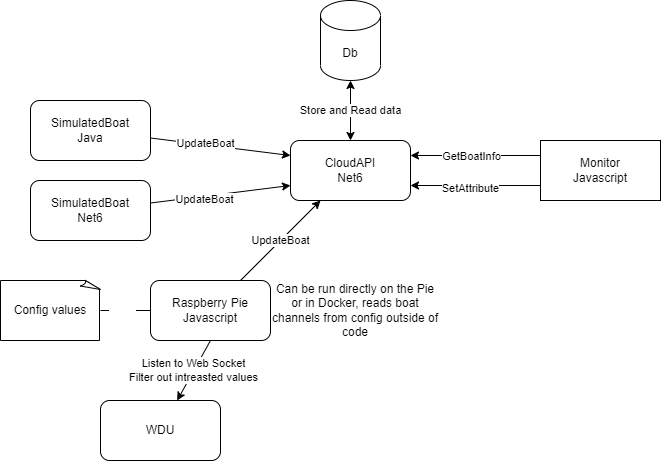

The diagram above was exported from draw.io. Its source (the exported page's mxGraphModel, read from the mxfile embedded in the PNG):
<mxGraphModel dx="949" dy="614" grid="1" gridSize="10" guides="1" tooltips="1" connect="1" arrows="1" fold="1" page="1" pageScale="1" pageWidth="827" pageHeight="1169" math="0" shadow="0">
  <root>
    <mxCell id="0" />
    <mxCell id="1" parent="0" />
    <mxCell id="2" value="Store and Read data" style="edgeStyle=none;html=1;startArrow=classic;startFill=1;" edge="1" parent="1" source="3" target="4">
      <mxGeometry relative="1" as="geometry" />
    </mxCell>
    <mxCell id="3" value="CloudAPI&lt;br&gt;Net6" style="rounded=1;whiteSpace=wrap;html=1;" vertex="1" parent="1">
      <mxGeometry x="320" y="160" width="120" height="60" as="geometry" />
    </mxCell>
    <mxCell id="4" value="Db" style="shape=cylinder3;whiteSpace=wrap;html=1;boundedLbl=1;backgroundOutline=1;size=15;" vertex="1" parent="1">
      <mxGeometry x="350" y="20" width="60" height="80" as="geometry" />
    </mxCell>
    <mxCell id="5" style="edgeStyle=none;html=1;entryX=0;entryY=0.25;entryDx=0;entryDy=0;startArrow=none;startFill=0;" edge="1" parent="1" source="7" target="3">
      <mxGeometry relative="1" as="geometry" />
    </mxCell>
    <mxCell id="6" value="UpdateBoat" style="edgeLabel;html=1;align=center;verticalAlign=middle;resizable=0;points=[];" vertex="1" connectable="0" parent="5">
      <mxGeometry x="-0.2301" y="2" relative="1" as="geometry">
        <mxPoint as="offset" />
      </mxGeometry>
    </mxCell>
    <mxCell id="7" value="SimulatedBoat&lt;br&gt;Java" style="rounded=1;whiteSpace=wrap;html=1;" vertex="1" parent="1">
      <mxGeometry x="60" y="120" width="120" height="60" as="geometry" />
    </mxCell>
    <mxCell id="8" style="edgeStyle=none;html=1;entryX=0;entryY=0.75;entryDx=0;entryDy=0;startArrow=none;startFill=0;" edge="1" parent="1" source="11" target="3">
      <mxGeometry relative="1" as="geometry" />
    </mxCell>
    <mxCell id="9" value="&lt;span style=&quot;color: rgba(0 , 0 , 0 , 0) ; font-family: monospace ; font-size: 0px&quot;&gt;%3CmxGraphModel%3E%3Croot%3E%3CmxCell%20id%3D%220%22%2F%3E%3CmxCell%20id%3D%221%22%20parent%3D%220%22%2F%3E%3CmxCell%20id%3D%222%22%20value%3D%22UpdateBoat%22%20style%3D%22edgeLabel%3Bhtml%3D1%3Balign%3Dcenter%3BverticalAlign%3Dmiddle%3Bresizable%3D0%3Bpoints%3D%5B%5D%3B%22%20vertex%3D%221%22%20connectable%3D%220%22%20parent%3D%221%22%3E%3CmxGeometry%20x%3D%22233.83107481171646%22%20y%3D%22162.2133199143899%22%20as%3D%22geometry%22%2F%3E%3C%2FmxCell%3E%3C%2Froot%3E%3C%2FmxGraphModel%3E&lt;/span&gt;" style="edgeLabel;html=1;align=center;verticalAlign=middle;resizable=0;points=[];" vertex="1" connectable="0" parent="8">
      <mxGeometry x="-0.3015" y="-2" relative="1" as="geometry">
        <mxPoint as="offset" />
      </mxGeometry>
    </mxCell>
    <mxCell id="10" value="UpdateBoat" style="edgeLabel;html=1;align=center;verticalAlign=middle;resizable=0;points=[];" vertex="1" connectable="0" parent="8">
      <mxGeometry x="-0.4439" y="-2" relative="1" as="geometry">
        <mxPoint x="15" y="-1" as="offset" />
      </mxGeometry>
    </mxCell>
    <mxCell id="11" value="SimulatedBoat&lt;br&gt;Net6" style="rounded=1;whiteSpace=wrap;html=1;" vertex="1" parent="1">
      <mxGeometry x="60" y="200" width="120" height="60" as="geometry" />
    </mxCell>
    <mxCell id="12" value="UpdateBoat" style="edgeStyle=none;html=1;entryX=0.25;entryY=1;entryDx=0;entryDy=0;startArrow=none;startFill=0;" edge="1" parent="1" source="15" target="3">
      <mxGeometry relative="1" as="geometry" />
    </mxCell>
    <mxCell id="13" value="" style="edgeStyle=none;html=1;fontColor=#000000;startArrow=none;startFill=0;endArrow=none;endFill=0;" edge="1" parent="1" source="15" target="24">
      <mxGeometry relative="1" as="geometry" />
    </mxCell>
    <mxCell id="14" value="Read" style="edgeLabel;html=1;align=center;verticalAlign=middle;resizable=0;points=[];fontColor=#FFFFFF;" vertex="1" connectable="0" parent="13">
      <mxGeometry x="0.456" y="-1" relative="1" as="geometry">
        <mxPoint x="7" as="offset" />
      </mxGeometry>
    </mxCell>
    <mxCell id="15" value="Raspberry Pie&lt;br&gt;Javascript" style="rounded=1;whiteSpace=wrap;html=1;" vertex="1" parent="1">
      <mxGeometry x="180" y="300" width="120" height="60" as="geometry" />
    </mxCell>
    <mxCell id="16" value="Listen to Web Socket&lt;br&gt;Filter out intreasted values" style="edgeStyle=none;html=1;entryX=0.5;entryY=1;entryDx=0;entryDy=0;startArrow=classic;startFill=1;endArrow=none;endFill=0;" edge="1" parent="1" source="17" target="15">
      <mxGeometry relative="1" as="geometry" />
    </mxCell>
    <mxCell id="17" value="WDU" style="rounded=1;whiteSpace=wrap;html=1;" vertex="1" parent="1">
      <mxGeometry x="130" y="420" width="120" height="60" as="geometry" />
    </mxCell>
    <mxCell id="18" style="edgeStyle=none;html=1;startArrow=none;startFill=0;entryX=1;entryY=0.25;entryDx=0;entryDy=0;exitX=0;exitY=0.25;exitDx=0;exitDy=0;" edge="1" parent="1" source="22" target="3">
      <mxGeometry relative="1" as="geometry" />
    </mxCell>
    <mxCell id="19" value="GetBoatInfo" style="edgeLabel;html=1;align=center;verticalAlign=middle;resizable=0;points=[];" vertex="1" connectable="0" parent="18">
      <mxGeometry x="-0.5108" y="4" relative="1" as="geometry">
        <mxPoint x="-38" y="-4" as="offset" />
      </mxGeometry>
    </mxCell>
    <mxCell id="20" style="edgeStyle=none;html=1;entryX=1;entryY=0.75;entryDx=0;entryDy=0;startArrow=none;startFill=0;exitX=0;exitY=0.75;exitDx=0;exitDy=0;" edge="1" parent="1" source="22" target="3">
      <mxGeometry relative="1" as="geometry" />
    </mxCell>
    <mxCell id="21" value="SetAttribute" style="edgeLabel;html=1;align=center;verticalAlign=middle;resizable=0;points=[];" vertex="1" connectable="0" parent="20">
      <mxGeometry x="0.1815" y="2" relative="1" as="geometry">
        <mxPoint x="6" as="offset" />
      </mxGeometry>
    </mxCell>
    <mxCell id="22" value="Monitor&lt;br&gt;Javascript" style="rounded=0;whiteSpace=wrap;html=1;" vertex="1" parent="1">
      <mxGeometry x="570" y="160" width="120" height="60" as="geometry" />
    </mxCell>
    <mxCell id="23" value="Can be run directly on the Pie or in Docker, reads boat channels from config outside of code" style="text;html=1;strokeColor=none;fillColor=none;align=center;verticalAlign=middle;whiteSpace=wrap;rounded=0;" vertex="1" parent="1">
      <mxGeometry x="300" y="300" width="170" height="60" as="geometry" />
    </mxCell>
    <mxCell id="24" value="&lt;font color=&quot;#000000&quot;&gt;Config values&lt;/font&gt;" style="whiteSpace=wrap;html=1;shape=mxgraph.basic.document;fillColor=#FFFFFF;" vertex="1" parent="1">
      <mxGeometry x="30" y="300" width="100" height="60" as="geometry" />
    </mxCell>
  </root>
</mxGraphModel>